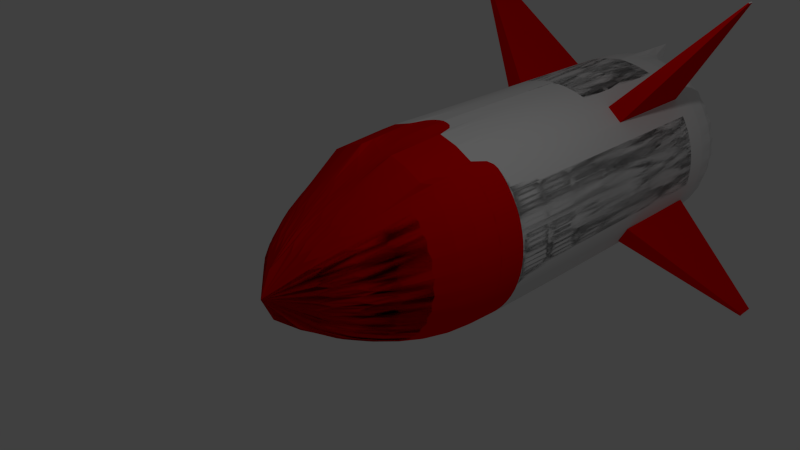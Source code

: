 # Source: Bomb2.blend  (saved by Blender 2.70.0; exported with 4.5.12 LTS)
import bpy
from mathutils import Matrix  # noqa: F401  (used for matrix-valued properties, if any)

bpy.ops.wm.read_factory_settings(use_empty=True)
scene = bpy.context.scene
scene.name = 'Scene'

# ---- collections
col_collection_1 = bpy.data.collections.new('Collection 1'); scene.collection.children.link(col_collection_1)

# ---- materials (node trees are filled in below, after node groups)
mat_material_001 = bpy.data.materials.new('Material.001')
mat_material_001.alpha_threshold = 0.0
mat_material_001.use_transparent_shadow = False
mat_material_001.roughness = 0.5
mat_material_001.line_color = (0.0, 0.0, 0.0, 1.0)
mat_material_002 = bpy.data.materials.new('Material.002')
mat_material_002.alpha_threshold = 0.0
mat_material_002.use_transparent_shadow = False
mat_material_002.diffuse_color = (0.8, 0.0, 0.0, 1.0)
mat_material_002.roughness = 0.5
mat_material_002.line_color = (0.0, 0.0, 0.0, 1.0)

# ---- material node trees

# ---- world
world_world = bpy.data.worlds.new('World'); scene.world = world_world
world_world.color = (0.05088, 0.05088, 0.05088)
world_world.use_sun_shadow = False
world_world.sun_shadow_jitter_overblur = 0.0
world_world.cycles.sampling_method = 'MANUAL'
world_world.cycles.sample_map_resolution = 256

# ---- cameras
cam_camera = bpy.data.cameras.new('Camera')
cam_camera.clip_end = 100.0
cam_camera.lens = 35.0
cam_camera.sensor_width = 32.0
cam_camera.sensor_height = 18.0
cam_camera.ortho_scale = 7.314
cam_camera.dof.focus_distance = 0.0
cam_camera.dof.aperture_fstop = 128.0

# ---- lights
light_lamp = bpy.data.lights.new('Lamp', 'POINT')
light_lamp.transmission_factor = 0.0
light_lamp.cutoff_distance = 30.0
light_lamp.energy = 100.0
light_lamp.shadow_buffer_clip_start = 1.001
light_lamp.shadow_soft_size = 0.1
light_lamp.shadow_maximum_resolution = 0.006
light_lamp.use_absolute_resolution = True
light_lamp.cycles.use_multiple_importance_sampling = False

# ---- meshes
me_cone = bpy.data.meshes.new('Cone')
me_cone.from_pydata([(-3.267e-08, 0.08368, 1.442), (0.2694, 0.08368, 1.416), (0.5284, 0.08368, 1.337), (0.7671, 0.08368, 1.209), (0.9764, 0.08368, 1.038), (1.148, 0.08369, 0.8284), (1.276, 0.08369, 0.5897), (1.354, 0.08369, 0.3306), (1.381, 0.08369, 0.06125), (-3.267e-08, -2.678, 0.06125), (1.354, 0.08369, -0.2081), (1.276, 0.08369, -0.4672), (1.148, 0.08369, -0.7059), (0.9764, 0.08369, -0.9151), (0.7671, 0.08369, -1.087), (0.5284, 0.08369, -1.214), (0.2694, 0.08369, -1.293), (-4.826e-07, 0.08369, -1.32), (-0.2694, 0.08369, -1.293), (-0.5284, 0.08369, -1.214), (-0.7671, 0.08369, -1.087), (-0.9764, 0.08369, -0.9151), (-1.148, 0.08369, -0.7059), (-1.276, 0.08369, -0.4672), (-1.354, 0.08369, -0.2081), (-1.381, 0.08369, 0.06125), (-1.354, 0.08369, 0.3306), (-1.276, 0.08369, 0.5897), (-1.148, 0.08369, 0.8284), (-0.9764, 0.08368, 1.038), (-0.7671, 0.08368, 1.209), (-0.5284, 0.08368, 1.337), (-0.2694, 0.08368, 1.416), (-2.775e-08, 3.815, 1.497), (-2.775e-08, 0.9189, 1.497), (0.2825, 3.815, 1.469), (0.2825, 0.9189, 1.469), (0.5542, 3.815, 1.387), (0.5542, 0.9189, 1.387), (0.8045, 3.815, 1.253), (0.8045, 0.9189, 1.253), (1.024, 3.815, 1.073), (1.024, 0.9189, 1.073), (1.204, 3.815, 0.8533), (1.204, 0.9189, 0.8533), (1.338, 3.815, 0.6029), (1.338, 0.9189, 0.6029), (1.42, 3.815, 0.3312), (1.42, 0.9189, 0.3312), (1.448, 3.815, 0.04873), (1.448, 0.9189, 0.04872), (1.42, 3.815, -0.2338), (1.42, 0.9189, -0.2338), (1.338, 3.815, -0.5054), (1.338, 0.9189, -0.5054), (1.204, 3.815, -0.7558), (1.204, 0.9189, -0.7558), (1.024, 3.815, -0.9752), (1.024, 0.9189, -0.9753), (0.8045, 3.815, -1.155), (0.8045, 0.9189, -1.155), (0.5542, 3.815, -1.289), (0.5542, 0.9189, -1.289), (0.2825, 3.815, -1.372), (0.2825, 0.9189, -1.372), (-4.996e-07, 3.815, -1.399), (-4.996e-07, 0.9189, -1.399), (-0.2825, 3.815, -1.372), (-0.2825, 0.9189, -1.372), (-0.5542, 3.815, -1.289), (-0.5542, 0.9189, -1.289), (-0.8045, 3.815, -1.155), (-0.8045, 0.9189, -1.155), (-1.024, 3.815, -0.9752), (-1.024, 0.9189, -0.9753), (-1.204, 3.815, -0.7558), (-1.204, 0.9189, -0.7558), (-1.338, 3.815, -0.5054), (-1.338, 0.9189, -0.5054), (-1.42, 3.815, -0.2338), (-1.42, 0.9189, -0.2338), (-1.448, 3.815, 0.04873), (-1.448, 0.9189, 0.04873), (-1.42, 3.815, 0.3312), (-1.42, 0.9189, 0.3312), (-1.338, 3.815, 0.6029), (-1.338, 0.9189, 0.6029), (-1.204, 3.815, 0.8533), (-1.204, 0.9189, 0.8533), (-1.024, 3.815, 1.073), (-1.024, 0.9189, 1.073), (-0.8045, 3.815, 1.253), (-0.8045, 0.9189, 1.253), (-0.5542, 3.815, 1.387), (-0.5542, 0.9189, 1.387), (-0.2825, 3.815, 1.469), (-0.2825, 0.9189, 1.469), (-2.775e-08, 5.287, 1.497), (0.2825, 5.287, 1.469), (0.5542, 5.287, 1.387), (0.8045, 5.287, 1.253), (1.024, 5.287, 1.073), (1.204, 5.287, 0.8533), (1.338, 5.287, 0.6029), (1.42, 5.287, 0.3312), (1.448, 5.287, 0.04873), (1.42, 5.287, -0.2338), (1.338, 5.287, -0.5054), (1.204, 5.287, -0.7558), (1.024, 5.287, -0.9752), (0.8045, 5.287, -1.155), (0.5542, 5.287, -1.289), (0.2825, 5.287, -1.372), (-4.996e-07, 5.287, -1.399), (-0.2825, 5.287, -1.372), (-0.5542, 5.287, -1.289), (-0.8045, 5.287, -1.155), (-1.024, 5.287, -0.9752), (-1.204, 5.287, -0.7558), (-1.338, 5.287, -0.5054), (-1.42, 5.287, -0.2338), (-1.448, 5.287, 0.04873), (-1.42, 5.287, 0.3312), (-1.338, 5.287, 0.6029), (-1.204, 5.287, 0.8533), (-1.024, 5.287, 1.073), (-0.8045, 5.287, 1.253), (-0.5542, 5.287, 1.387), (-0.2825, 5.287, 1.469), (-2.775e-08, 6.608, 1.497), (0.2825, 6.608, 1.469), (0.5542, 6.608, 1.387), (0.8045, 6.608, 1.253), (1.024, 6.608, 1.073), (1.204, 6.608, 0.8533), (1.338, 6.608, 0.6029), (1.42, 6.608, 0.3312), (1.448, 6.608, 0.04873), (1.42, 6.608, -0.2338), (1.338, 6.608, -0.5054), (1.204, 6.608, -0.7558), (1.024, 6.608, -0.9752), (0.8045, 6.608, -1.155), (0.5542, 6.608, -1.289), (0.2825, 6.608, -1.372), (-4.996e-07, 6.608, -1.399), (-0.2825, 6.608, -1.372), (-0.5542, 6.608, -1.289), (-0.8045, 6.608, -1.155), (-1.024, 6.608, -0.9752), (-1.204, 6.608, -0.7558), (-1.338, 6.608, -0.5054), (-1.42, 6.608, -0.2338), (-1.448, 6.608, 0.04873), (-1.42, 6.608, 0.3312), (-1.338, 6.608, 0.6029), (-1.204, 6.608, 0.8533), (-1.024, 6.608, 1.073), (-0.8045, 6.608, 1.253), (-0.5542, 6.608, 1.387), (-0.2825, 6.608, 1.469), (2.283, 4.507, 2.844), (2.296, 4.507, 2.834), (2.283, 4.595, 2.844), (2.296, 4.595, 2.834), (1.338, 3.815, -0.5054), (1.204, 3.815, -0.7558), (1.338, 5.287, -0.5054), (1.204, 5.287, -0.7558), (2.985, 4.441, -1.523), (2.965, 4.441, -1.56), (2.985, 4.661, -1.523), (2.965, 4.661, -1.56)], [], [(31, 9, 32), (0, 9, 1), (30, 9, 31), (29, 9, 30), (28, 9, 29), (27, 9, 28), (26, 9, 27), (25, 9, 26), (24, 9, 25), (23, 9, 24), (22, 9, 23), (21, 9, 22), (20, 9, 21), (19, 9, 20), (18, 9, 19), (17, 9, 18), (16, 9, 17), (15, 9, 16), (14, 9, 15), (13, 9, 14), (12, 9, 13), (11, 9, 12), (10, 9, 11), (8, 9, 10), (7, 9, 8), (6, 9, 7), (5, 9, 6), (4, 9, 5), (3, 9, 4), (2, 9, 3), (32, 9, 0), (1, 9, 2), (31, 32, 96, 94), (33, 34, 36, 35), (35, 36, 38, 37), (37, 38, 40, 39), (39, 40, 42, 41), (41, 42, 44, 43), (43, 44, 46, 45), (45, 46, 48, 47), (47, 48, 50, 49), (49, 50, 52, 51), (51, 52, 54, 53), (53, 54, 56, 55), (55, 56, 58, 57), (57, 58, 60, 59), (59, 60, 62, 61), (61, 62, 64, 63), (63, 64, 66, 65), (65, 66, 68, 67), (67, 68, 70, 69), (69, 70, 72, 71), (71, 72, 74, 73), (73, 74, 76, 75), (75, 76, 78, 77), (77, 78, 80, 79), (79, 80, 82, 81), (81, 82, 84, 83), (83, 84, 86, 85), (85, 86, 88, 87), (87, 88, 90, 89), (89, 90, 92, 91), (91, 92, 94, 93), (30, 31, 94, 92), (95, 96, 34, 33), (93, 94, 96, 95), (93, 95, 128, 127), (2, 38, 40, 3), (1, 36, 38, 2), (0, 1, 36, 34), (32, 0, 34, 96), (29, 30, 92, 90), (28, 29, 90, 88), (27, 28, 88, 86), (26, 27, 86, 84), (25, 26, 84, 82), (24, 25, 82, 80), (23, 24, 80, 78), (22, 23, 78, 76), (21, 22, 76, 74), (20, 21, 74, 72), (19, 20, 72, 70), (18, 19, 70, 68), (17, 18, 68, 66), (16, 17, 66, 64), (15, 16, 64, 62), (14, 15, 62, 60), (13, 14, 60, 58), (12, 13, 58, 56), (11, 12, 56, 54), (10, 11, 54, 52), (8, 10, 52, 50), (7, 8, 50, 48), (6, 7, 48, 46), (5, 6, 46, 44), (4, 5, 44, 42), (3, 4, 42, 40), (128, 97, 129, 160), (85, 87, 124, 123), (77, 79, 120, 119), (69, 71, 116, 115), (37, 39, 100, 99), (61, 63, 112, 111), (45, 47, 104, 103), (53, 55, 166, 165), (91, 93, 127, 126), (83, 85, 123, 122), (75, 77, 119, 118), (67, 69, 115, 114), (51, 53, 107, 106), (35, 37, 99, 98), (33, 35, 98, 97), (59, 61, 111, 110), (43, 45, 103, 102), (89, 91, 126, 125), (81, 83, 122, 121), (73, 75, 118, 117), (65, 67, 114, 113), (57, 59, 110, 109), (41, 43, 102, 101), (49, 51, 106, 105), (95, 33, 97, 128), (87, 89, 125, 124), (79, 81, 121, 120), (71, 73, 117, 116), (47, 49, 105, 104), (55, 57, 109, 108), (101, 100, 163, 164), (63, 65, 113, 112), (129, 130, 131, 132, 133, 134, 135, 136, 137, 138, 139, 140, 141, 142, 143, 144, 145, 146, 147, 148, 149, 150, 151, 152, 153, 154, 155, 156, 157, 158, 159, 160), (124, 125, 157, 156), (120, 121, 153, 152), (116, 117, 149, 148), (112, 113, 145, 144), (108, 109, 141, 140), (104, 105, 137, 136), (100, 101, 133, 132), (125, 126, 158, 157), (121, 122, 154, 153), (117, 118, 150, 149), (113, 114, 146, 145), (101, 102, 134, 133), (97, 98, 130, 129), (109, 110, 142, 141), (105, 106, 138, 137), (126, 127, 159, 158), (122, 123, 155, 154), (118, 119, 151, 150), (114, 115, 147, 146), (106, 107, 139, 138), (102, 103, 135, 134), (98, 99, 131, 130), (110, 111, 143, 142), (127, 128, 160, 159), (123, 124, 156, 155), (119, 120, 152, 151), (115, 116, 148, 147), (111, 112, 144, 143), (107, 108, 140, 139), (103, 104, 136, 135), (99, 100, 132, 131), (161, 162, 164, 163), (41, 101, 164, 162), (39, 41, 162, 161), (100, 39, 161, 163), (167, 165, 169, 171), (55, 108, 168, 166), (107, 53, 165, 167), (108, 107, 167, 168), (169, 170, 172, 171), (168, 167, 171, 172), (165, 166, 170, 169), (166, 168, 172, 170)])
me_cone.polygons.foreach_set('material_index', [1, 1, 1, 1, 1, 1, 1, 1, 1, 1, 1, 1, 1, 1, 1, 1, 1, 1, 1, 1, 1, 1, 1, 1, 1, 1, 1, 1, 1, 1, 1, 1, 1, 0, 0, 0, 0, 0, 0, 0, 0, 0, 0, 0, 0, 0, 0, 0, 0, 0, 0, 0, 0, 0, 0, 0, 0, 0, 0, 0, 0, 0, 0, 1, 0, 0, 0, 1, 1, 1, 1, 1, 1, 1, 1, 1, 1, 1, 1, 1, 1, 1, 1, 1, 1, 1, 1, 1, 1, 1, 1, 1, 1, 1, 1, 1, 1, 0, 0, 0, 0, 0, 0, 0, 0, 0, 0, 0, 0, 0, 0, 0, 0, 0, 0, 0, 0, 0, 0, 0, 0, 0, 0, 0, 0, 0, 0, 1, 0, 0, 0, 0, 0, 0, 0, 0, 0, 0, 0, 0, 0, 0, 0, 0, 0, 0, 0, 0, 0, 0, 0, 0, 0, 0, 0, 0, 0, 0, 0, 0, 0, 0, 1, 1, 1, 1, 0, 0, 0, 0, 1, 1, 1])
_k = {(39, 41): 1.0, (100, 101): 1.0, (39, 100): 1.0, (41, 101): 1.0, (161, 162): 1.0, (163, 164): 1.0, (161, 163): 1.0, (162, 164): 1.0, (101, 164): 1.0, (100, 163): 1.0, (41, 162): 1.0, (39, 161): 1.0, (165, 166): 1.0, (167, 168): 1.0, (165, 167): 1.0, (166, 168): 1.0, (169, 170): 1.0, (171, 172): 1.0, (169, 171): 1.0, (170, 172): 1.0, (167, 171): 1.0, (165, 169): 1.0, (168, 172): 1.0, (166, 170): 1.0}
me_cone.attributes.new('crease_edge', 'FLOAT', 'EDGE').data.foreach_set('value', [_k.get((min(e.vertices), max(e.vertices)), 0.0) for e in me_cone.edges])
me_cone.materials.append(mat_material_001)
me_cone.materials.append(mat_material_002)
me_cone.use_remesh_preserve_volume = False
me_cone.use_remesh_preserve_attributes = False
me_cone.use_mirror_vertex_groups = False
me_cone.update()

# ---- objects
ob_cone = bpy.data.objects.new('Cone', me_cone)
ob_lamp = bpy.data.objects.new('Lamp', light_lamp)
ob_camera = bpy.data.objects.new('Camera', cam_camera)

# ---- transforms, parenting, visibility, modifiers, constraints
ob_cone.location = (0.0, 0.0, 0.0)
ob_cone.lineart.crease_threshold = 0.0
_m = ob_cone.modifiers.new('Mirror', 'MIRROR')
_m = ob_cone.modifiers.new('Subsurf', 'SUBSURF')
_m.uv_smooth = 'PRESERVE_CORNERS'
_m.quality = 2
_m.show_only_control_edges = False
ob_lamp.location = (4.076, 1.005, 5.904)
ob_lamp.rotation_euler = (0.6503, 0.05522, 1.866)
ob_lamp.lock_rotations_4d = False
ob_lamp.empty_display_type = 'ARROWS'
ob_lamp.color = (0.0, 0.0, 0.0, 0.0)
ob_lamp.lineart.crease_threshold = 0.0
ob_camera.location = (7.481, -6.508, 5.344)
ob_camera.rotation_euler = (1.109, 0.01082, 0.8149)
ob_camera.lock_rotations_4d = False
ob_camera.empty_display_type = 'ARROWS'
ob_camera.color = (0.0, 0.0, 0.0, 0.0)
ob_camera.display_type = 'WIRE'
ob_camera.lineart.crease_threshold = 0.0

# ---- collection membership
col_collection_1.objects.link(ob_cone)
col_collection_1.objects.link(ob_lamp)
col_collection_1.objects.link(ob_camera)

# ---- scene / render settings (as saved in the file)
scene.camera = ob_camera
scene.frame_start = 1; scene.frame_end = 250; scene.frame_set(1)
scene.render.engine = 'BLENDER_EEVEE_NEXT'
scene.render.resolution_percentage = 50
scene.render.dither_intensity = 0.0
scene.cycles.use_denoising = False
scene.cycles.samples = 10
scene.cycles.sampling_pattern = 'TABULATED_SOBOL'
scene.cycles.light_sampling_threshold = 0.0
scene.cycles.use_adaptive_sampling = False
scene.cycles.use_light_tree = False
scene.cycles.blur_glossy = 0.0
scene.cycles.volume_bounces = 1
scene.cycles.pixel_filter_type = 'GAUSSIAN'
scene.cycles.sample_clamp_indirect = 0.0
scene.view_settings.view_transform = 'Standard'
bpy.context.view_layer.update()
